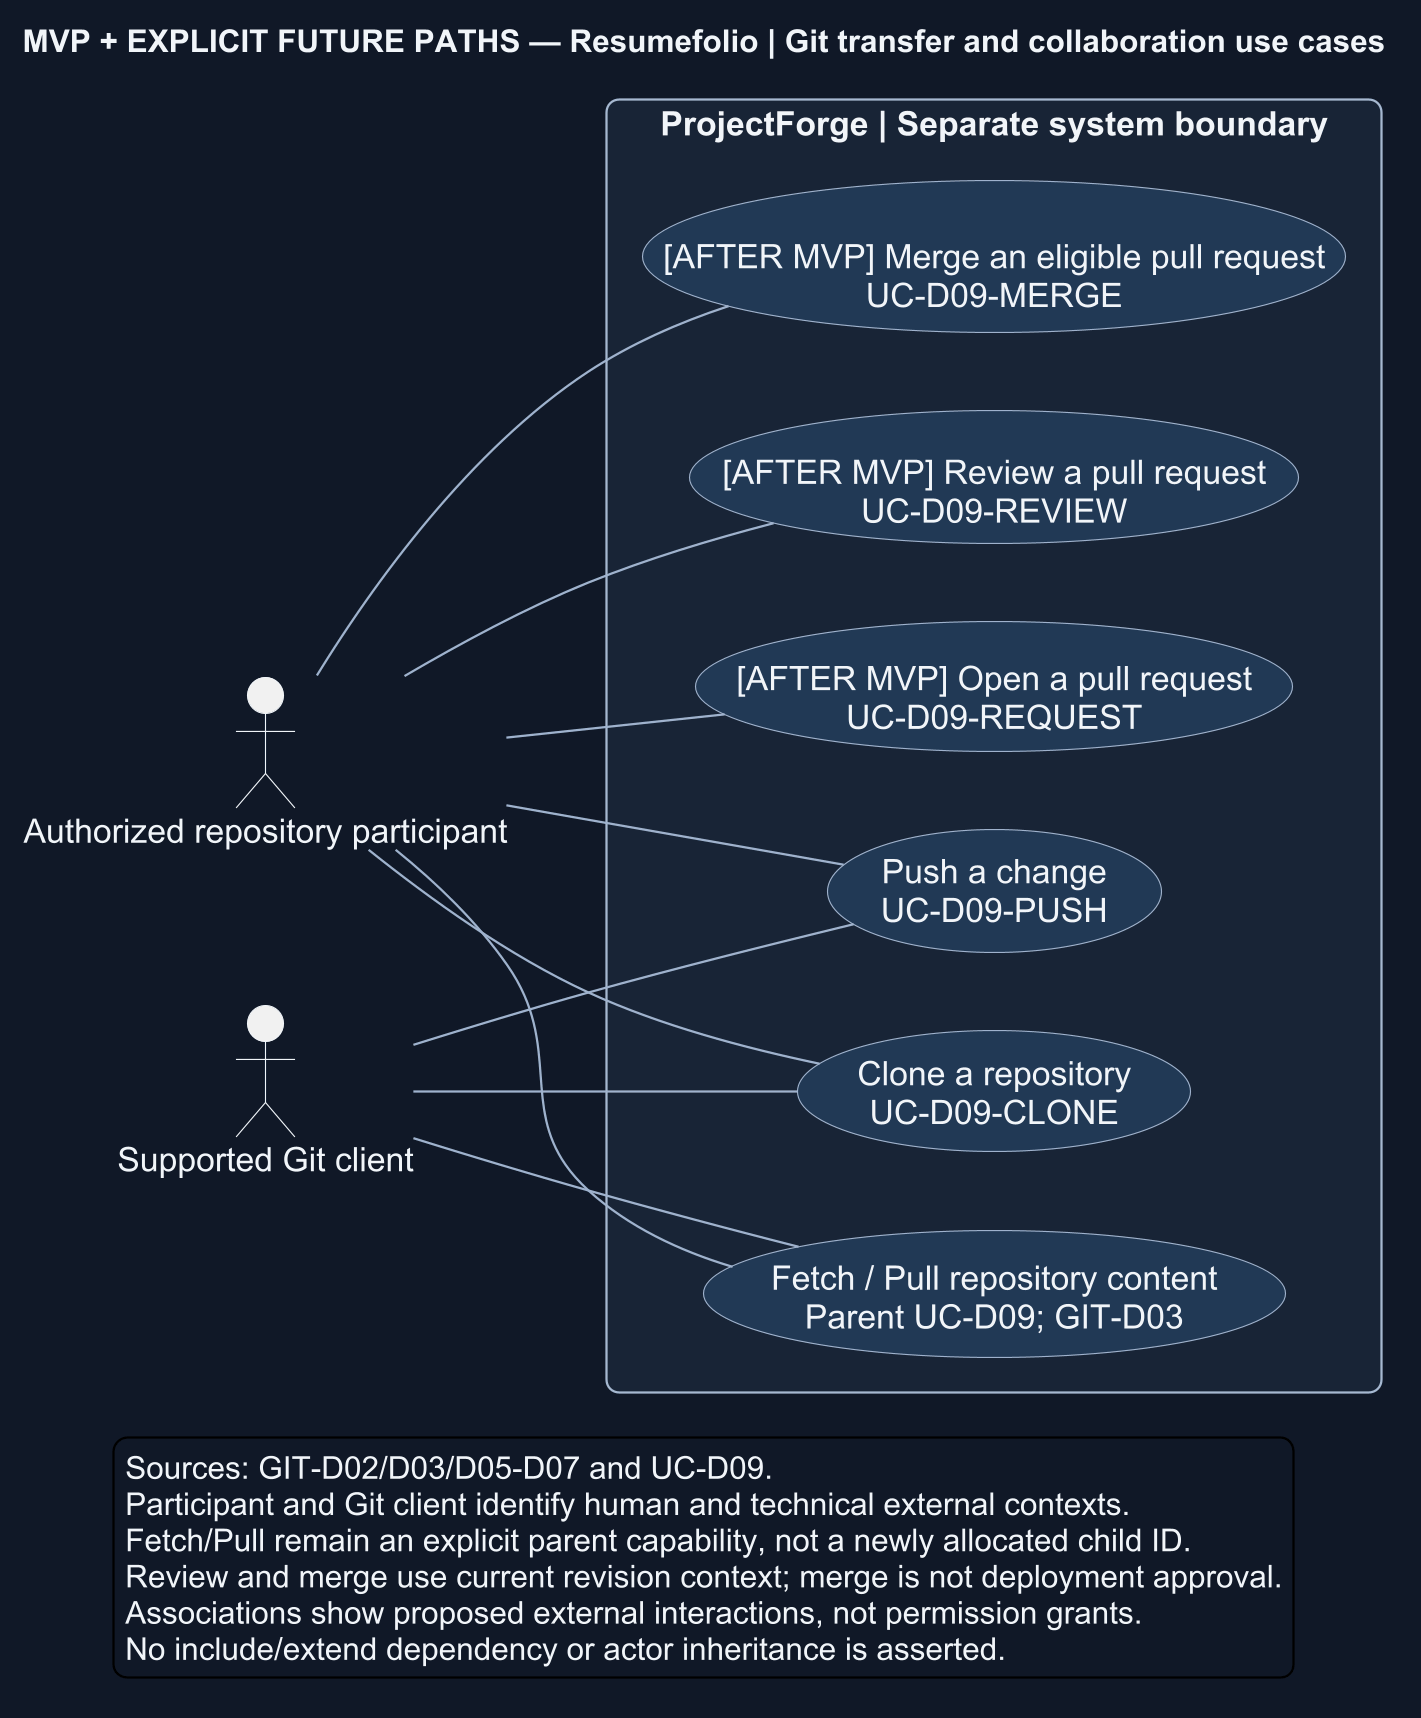

The diagram above was rendered by PlantUML. Its source (embedded in the PNG):
@startuml
' OWNER-MVP-2026-11-04 review: Mixed MVP / future. Retained broader-product associations require explicit future node labels; MVP uses only core/basic ProjectForge.
left to right direction
skinparam backgroundColor #101827
skinparam defaultFontColor #F1F5F9
skinparam hyperlinkColor #A9D0FF
skinparam dpi 216
skinparam defaultFontName Arial
skinparam defaultFontSize 15
skinparam shadowing false
skinparam roundcorner 12
skinparam ArrowColor #9FB2CD
skinparam actorBorderColor #F1F5F9
skinparam actorFontColor #F1F5F9
skinparam usecase {
 BackgroundColor #213955
 BorderColor #9FB2CD
 FontColor #F1F5F9
}
skinparam rectangle {
 BackgroundColor #182436
 BorderColor #A6B8D0
 FontColor #F1F5F9
}
title MVP + EXPLICIT FUTURE PATHS — Resumefolio | Git transfer and collaboration use cases
actor "Authorized repository participant" as user
actor "Supported Git client" as client
rectangle "ProjectForge | Separate system boundary" {
 usecase "Clone a repository\nUC-D09-CLONE" as clone [[../04-scenarios-and-models/user-stories-and-scenarios.md#uc-d09-clone]]
 usecase "Push a change\nUC-D09-PUSH" as push [[../04-scenarios-and-models/user-stories-and-scenarios.md#uc-d09-push]]
 usecase "Fetch / Pull repository content\nParent UC-D09; GIT-D03" as fetch [[../04-scenarios-and-models/user-stories-and-scenarios.md#uc-d09]]
 usecase "[AFTER MVP] Open a pull request\nUC-D09-REQUEST" as request [[../04-scenarios-and-models/user-stories-and-scenarios.md#uc-d09-request]]
 usecase "[AFTER MVP] Review a pull request\nUC-D09-REVIEW" as review [[../04-scenarios-and-models/user-stories-and-scenarios.md#uc-d09-review]]
 usecase "[AFTER MVP] Merge an eligible pull request\nUC-D09-MERGE" as merge [[../04-scenarios-and-models/user-stories-and-scenarios.md#uc-d09-merge]]
}
user -- clone
user -- push
user -- fetch
user -- request
user -- review
user -- merge
client -- clone
client -- push
client -- fetch
legend bottom
Sources: GIT-D02/D03/D05-D07 and UC-D09.
Participant and Git client identify human and technical external contexts.
Fetch/Pull remain an explicit parent capability, not a newly allocated child ID.
Review and merge use current revision context; merge is not deployment approval.
Associations show proposed external interactions, not permission grants.
No include/extend dependency or actor inheritance is asserted.
endlegend
@enduml